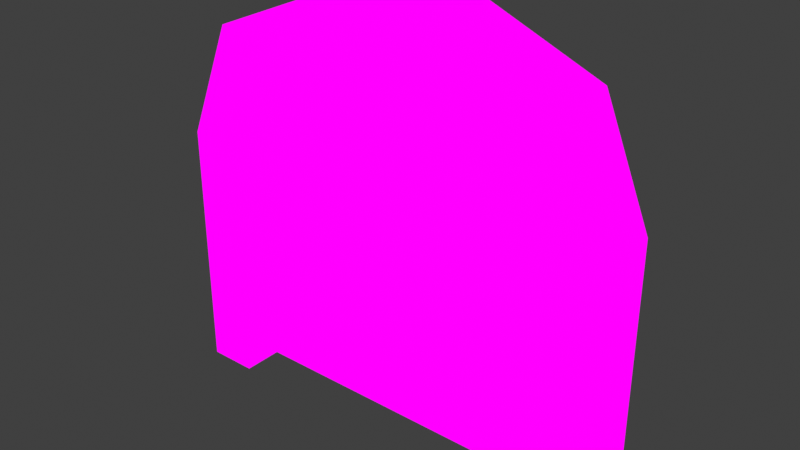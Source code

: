 # Source: WW_Dungeon_Gate.blend  (saved by Blender 4.3.32; exported with 4.5.12 LTS)
import bpy
from mathutils import Matrix  # noqa: F401  (used for matrix-valued properties, if any)

bpy.ops.wm.read_factory_settings(use_empty=True)
scene = bpy.context.scene
scene.name = 'Scene'

# ---- images (referenced by path relative to the original .blend; pixels are not part of the script)
import os
ASSET_DIR = os.environ.get("B2B_ASSET_DIR", "")  # directory of the original .blend (textures are referenced by path, not embedded)
HERE = os.path.dirname(os.path.abspath(__file__))  # packed textures are extracted next to this script under _unpacked/

def load_image(name, relpath, width, height, colorspace="sRGB"):
    """Load a texture the original file referenced (path relative to the .blend, or extracted next to this script)."""
    p = next((c for c in (os.path.join(HERE, relpath), os.path.join(ASSET_DIR, relpath)) if relpath and os.path.exists(c)), "")
    if p:
        img = bpy.data.images.load(p, check_existing=True)
        img.name = name
    else:  # same state as the original file: an image datablock whose file is absent (Cycles renders it pink)
        img = bpy.data.images.new(name, width, height)
        img.source = "FILE"
        img.filepath = "//" + (relpath or name)
    img.colorspace_settings.name = colorspace
    return img
img_ww_worldextra_tex_png = load_image('WW_WorldExtra_Tex.png', 'Textures/WW_WorldExtra_Tex.png', 1024, 1024, 'sRGB')

# ---- materials (node trees are filled in below, after node groups)
mat_material_002 = bpy.data.materials.new('Material.002')

# ---- material node trees
mat_material_002.use_nodes = True; mat_material_002.node_tree.nodes.clear()
_N = mat_material_002.node_tree.nodes; _L = mat_material_002.node_tree.links
n0 = _N.new('ShaderNodeOutputMaterial'); n0.name = 'Material Output'; n0.location = (300, 300)
n1 = _N.new('ShaderNodeEmission'); n1.name = 'Emission'; n1.location = (10, 300)
n2 = _N.new('ShaderNodeTexImage'); n2.name = 'Image Texture'; n2.location = (-280, 280)
n2.image = img_ww_worldextra_tex_png
_L.new(n1.outputs[0], n0.inputs[0])
_L.new(n2.outputs[0], n1.inputs[0])
n0.is_active_output = True

# ---- world
world_world = bpy.data.worlds.new('World'); scene.world = world_world
world_world.use_nodes = True; world_world.node_tree.nodes.clear()
_N = world_world.node_tree.nodes; _L = world_world.node_tree.links
n0 = _N.new('ShaderNodeOutputWorld'); n0.name = 'World Output'; n0.location = (300, 300)
n1 = _N.new('ShaderNodeBackground'); n1.name = 'Background'; n1.location = (10, 300)
n1.inputs[0].default_value = (0.05088, 0.05088, 0.05088, 1.0)
_L.new(n1.outputs[0], n0.inputs[0])
n0.is_active_output = True
world_world.color = (0.05088, 0.05088, 0.05088)
world_world.use_sun_shadow = False
world_world.sun_shadow_jitter_overblur = 0.0

# ---- meshes
me_plane_001 = bpy.data.meshes.new('Plane.001')
me_plane_001.from_pydata([(-1.29, 0.2168, -0.1879), (1.29, 0.2168, -0.1879), (-1.29, 0.2168, 1.293), (1.29, 0.2168, 1.293), (1.009, 0.2168, 1.97), (0.3325, 0.2168, 2.25), (-0.3325, 0.2168, 2.25), (-1.009, 0.2168, 1.97), (-1.0, -0.2566, 1.211), (-1.0, -0.2566, -0.1879), (1.0, -0.2566, -0.1879), (1.0, -0.2566, 1.211), (0.7826, -0.2566, 1.736), (0.2578, -0.2566, 1.953), (-0.2578, -0.2566, 1.953), (-0.7826, -0.2566, 1.736), (-1.29, -0.2566, 1.293), (-1.29, -0.2566, -0.1879), (1.29, -0.2566, -0.1879), (1.29, -0.2566, 1.293), (1.009, -0.2566, 1.97), (0.3325, -0.2566, 2.25), (-0.3325, -0.2566, 2.25), (-1.009, -0.2566, 1.97), (0.2578, -0.01988, 1.953), (0.7826, -0.01988, 1.736), (-0.2578, -0.01988, 1.953), (-0.7826, -0.01988, 1.736), (1.0, -0.01988, -0.1879), (-1.0, -0.01988, 1.211), (-1.0, -0.01988, -0.1879), (1.0, -0.01988, 1.211)], [], [(12, 20, 21, 13), (10, 18, 19, 11), (14, 22, 23, 15), (15, 23, 16, 8), (13, 21, 22, 14), (11, 19, 20, 12), (8, 16, 17, 9), (25, 12, 13, 24), (5, 21, 20, 4), (24, 13, 14, 26), (6, 22, 21, 5), (26, 14, 15, 27), (7, 23, 22, 6), (27, 15, 8, 29), (2, 16, 23, 7), (29, 8, 9, 30), (0, 17, 16, 2), (28, 10, 11, 31), (3, 19, 18, 1), (31, 11, 12, 25), (4, 20, 19, 3), (25, 24, 26, 27), (27, 29, 31, 25), (30, 28, 31, 29)])
me_plane_001.polygons.foreach_set('use_smooth', [True] * 24)
_k = set([(8, 9), (8, 15), (10, 11), (11, 12), (12, 13), (13, 14), (14, 15), (16, 17), (16, 23), (18, 19), (19, 20), (20, 21), (21, 22), (22, 23), (24, 25), (24, 26), (25, 31), (26, 27), (27, 29), (28, 31), (29, 30)])
me_plane_001.attributes.new('sharp_edge', 'BOOLEAN', 'EDGE').data.foreach_set('value', [ (min(e.vertices), max(e.vertices)) in _k for e in me_plane_001.edges])
_uv = me_plane_001.uv_layers.new(name='UVMap')
_uv.uv.foreach_set('vector', [0.1011, 0.3552, 0.0611, 0.3965, 0.1805, 0.4459, 0.1937, 0.3935, 0.06272, 0.01569, 0.01163, 0.01569, 0.01163, 0.277, 0.06272, 0.2626, 0.2847, 0.3935, 0.2979, 0.4459, 0.4173, 0.3965, 0.3773, 0.3552, 0.3773, 0.3552, 0.4173, 0.3965, 0.4668, 0.277, 0.4157, 0.2626, 0.1937, 0.3935, 0.1805, 0.4459, 0.2979, 0.4459, 0.2847, 0.3935, 0.06272, 0.2626, 0.01163, 0.277, 0.0611, 0.3965, 0.1011, 0.3552, 0.4157, 0.2626, 0.4668, 0.277, 0.4668, 0.01569, 0.4157, 0.01569, 0.2855, 0.05839, 0.2855, 0.01647, 0.2532, 0.01647, 0.2532, 0.05839, 0.2209, 0.1288, 0.2209, 0.07603, 0.1853, 0.07603, 0.1853, 0.1288, 0.2532, 0.05839, 0.2532, 0.01647, 0.2238, 0.01647, 0.2238, 0.05839, 0.2533, 0.1288, 0.2533, 0.07603, 0.2209, 0.07603, 0.2209, 0.1288, 0.2238, 0.05839, 0.2238, 0.01647, 0.1915, 0.01647, 0.1915, 0.05839, 0.2889, 0.1288, 0.2889, 0.07603, 0.2533, 0.07603, 0.2533, 0.1288, 0.1915, 0.05839, 0.1915, 0.01647, 0.1592, 0.01647, 0.1592, 0.05839, 0.3245, 0.1288, 0.3245, 0.07603, 0.2889, 0.07603, 0.2889, 0.1288, 0.1592, 0.05839, 0.1592, 0.01647, 0.07963, 0.01647, 0.07963, 0.05839, 0.3965, 0.1288, 0.3965, 0.07603, 0.3245, 0.07603, 0.3245, 0.1288, 0.3973, 0.05839, 0.3973, 0.01647, 0.3178, 0.01647, 0.3178, 0.05839, 0.1497, 0.1288, 0.1497, 0.07603, 0.0777, 0.07603, 0.0777, 0.1288, 0.3178, 0.05839, 0.3178, 0.01647, 0.2855, 0.01647, 0.2855, 0.05839, 0.1853, 0.1288, 0.1853, 0.07603, 0.1497, 0.07603, 0.1497, 0.1288, 0.3408, 0.3457, 0.2703, 0.3685, 0.2009, 0.3685, 0.1303, 0.3457, 0.1303, 0.3457, 0.1011, 0.2908, 0.3701, 0.2908, 0.3408, 0.3457, 0.1011, 0.1443, 0.3701, 0.1443, 0.3701, 0.2908, 0.1011, 0.2908])
me_plane_001.materials.append(mat_material_002)
me_plane_001.use_mirror_x = True
me_plane_001.use_paint_bone_selection = False
me_plane_001.use_paint_mask = True
me_plane_001.update()

# ---- objects
ob_gate_col = bpy.data.objects.new('Gate-col', me_plane_001)

# ---- transforms, parenting, visibility, modifiers, constraints
ob_gate_col.location = (0.0, 0.0, 0.0)
ob_gate_col.use_mesh_mirror_x = True

# ---- collection membership
scene.collection.objects.link(ob_gate_col)

# ---- scene / render settings (as saved in the file)
scene.frame_start = 1; scene.frame_end = 250; scene.frame_set(1)
scene.render.engine = 'BLENDER_EEVEE_NEXT'
scene.view_settings.view_transform = 'Standard'
bpy.context.view_layer.update()

# ---- added for rendering (the .blend has no active camera): camera
cam_auto = bpy.data.cameras.new('AutoCamera')
cam_auto.lens = 50.0
cam_auto.sensor_width = 36.0
cam_auto.clip_end = 1000.0
ob_auto_camera = bpy.data.objects.new('AutoCamera', cam_auto)
scene.collection.objects.link(ob_auto_camera)
ob_auto_camera.location = (3.31278, -3.99522, 3.68137)
ob_auto_camera.rotation_euler = (1.09748, -7.21219e-08, 0.694738)
scene.camera = ob_auto_camera
bpy.context.view_layer.update()
